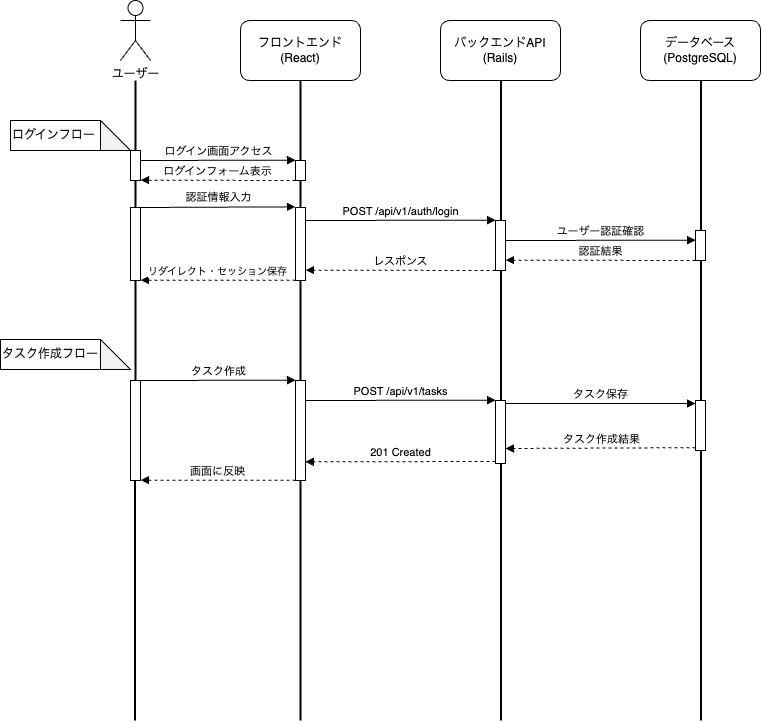

The diagram above was exported from draw.io. Its source (the exported page's mxGraphModel, read from the mxfile embedded in the PNG):
<mxGraphModel dx="1367" dy="1037" grid="1" gridSize="10" guides="1" tooltips="1" connect="1" arrows="1" fold="1" page="1" pageScale="1" pageWidth="1169" pageHeight="827" background="#FFFFFF" math="0" shadow="0">
  <root>
    <mxCell id="0" />
    <mxCell id="1" parent="0" />
    <mxCell id="6" value="" style="endArrow=none;html=1;strokeWidth=2;" edge="1" parent="1" source="21">
      <mxGeometry width="50" height="50" relative="1" as="geometry">
        <mxPoint x="870.5" y="780" as="sourcePoint" />
        <mxPoint x="870.5" y="140" as="targetPoint" />
      </mxGeometry>
    </mxCell>
    <mxCell id="5" value="" style="endArrow=none;html=1;strokeWidth=2;" edge="1" parent="1" source="19">
      <mxGeometry width="50" height="50" relative="1" as="geometry">
        <mxPoint x="670.5" y="780" as="sourcePoint" />
        <mxPoint x="670.5" y="140" as="targetPoint" />
      </mxGeometry>
    </mxCell>
    <mxCell id="4" value="" style="endArrow=none;html=1;strokeWidth=2;" edge="1" parent="1" source="9">
      <mxGeometry width="50" height="50" relative="1" as="geometry">
        <mxPoint x="470" y="780" as="sourcePoint" />
        <mxPoint x="470" y="140" as="targetPoint" />
      </mxGeometry>
    </mxCell>
    <mxCell id="3" value="" style="endArrow=none;html=1;strokeWidth=2;" edge="1" parent="1" source="userLifeline">
      <mxGeometry width="50" height="50" relative="1" as="geometry">
        <mxPoint x="304.5" y="780" as="sourcePoint" />
        <mxPoint x="305" y="140" as="targetPoint" />
      </mxGeometry>
    </mxCell>
    <mxCell id="user" value="ユーザー" style="shape=umlActor;verticalLabelPosition=bottom;verticalAlign=top;html=1;outlineConnect=0;" parent="1" vertex="1">
      <mxGeometry x="290" y="60" width="30" height="60" as="geometry" />
    </mxCell>
    <mxCell id="frontend" value="フロントエンド&#10;(React)" style="rounded=1;whiteSpace=wrap;html=1;" parent="1" vertex="1">
      <mxGeometry x="410" y="80" width="120" height="60" as="geometry" />
    </mxCell>
    <mxCell id="api" value="バックエンドAPI&#10;(Rails)" style="rounded=1;whiteSpace=wrap;html=1;" parent="1" vertex="1">
      <mxGeometry x="610" y="80" width="120" height="60" as="geometry" />
    </mxCell>
    <mxCell id="database" value="データベース&#10;(PostgreSQL)" style="rounded=1;whiteSpace=wrap;html=1;" parent="1" vertex="1">
      <mxGeometry x="810" y="80" width="120" height="60" as="geometry" />
    </mxCell>
    <mxCell id="frontendLifeline" value="" style="html=1;points=[];perimeter=orthogonalPerimeter;outlineConnect=0;targetShapes=umlLifeline;portConstraint=eastwest;newEdgeStyle={&quot;edgeStyle&quot;:&quot;elbowEdgeStyle&quot;,&quot;elbow&quot;:&quot;vertical&quot;,&quot;curved&quot;:0,&quot;rounded&quot;:0};" parent="1" vertex="1">
      <mxGeometry x="465" y="220" width="10" height="20" as="geometry" />
    </mxCell>
    <mxCell id="apiLifeline" value="" style="html=1;points=[];perimeter=orthogonalPerimeter;outlineConnect=0;targetShapes=umlLifeline;portConstraint=eastwest;newEdgeStyle={&quot;edgeStyle&quot;:&quot;elbowEdgeStyle&quot;,&quot;elbow&quot;:&quot;vertical&quot;,&quot;curved&quot;:0,&quot;rounded&quot;:0};" parent="1" vertex="1">
      <mxGeometry x="665" y="280" width="10" height="50" as="geometry" />
    </mxCell>
    <mxCell id="databaseLifeline" value="" style="html=1;points=[];perimeter=orthogonalPerimeter;outlineConnect=0;targetShapes=umlLifeline;portConstraint=eastwest;newEdgeStyle={&quot;edgeStyle&quot;:&quot;elbowEdgeStyle&quot;,&quot;elbow&quot;:&quot;vertical&quot;,&quot;curved&quot;:0,&quot;rounded&quot;:0};" parent="1" vertex="1">
      <mxGeometry x="865" y="290" width="10" height="30" as="geometry" />
    </mxCell>
    <mxCell id="loginSection" value="ログインフロー" style="shape=note;whiteSpace=wrap;html=1;backgroundOutline=1;darkOpacity=0.05;align=left;" parent="1" vertex="1">
      <mxGeometry x="180" y="180" width="120" height="30" as="geometry" />
    </mxCell>
    <mxCell id="loginAccess" value="ログイン画面アクセス" style="html=1;verticalAlign=bottom;endArrow=block;edgeStyle=elbowEdgeStyle;elbow=vertical;curved=0;rounded=0;" parent="1" edge="1">
      <mxGeometry relative="1" as="geometry">
        <mxPoint x="310" y="220" as="sourcePoint" />
        <mxPoint x="465" y="220" as="targetPoint" />
      </mxGeometry>
    </mxCell>
    <mxCell id="loginForm" value="ログインフォーム表示" style="html=1;verticalAlign=bottom;endArrow=block;edgeStyle=elbowEdgeStyle;elbow=vertical;curved=0;rounded=0;dashed=1;" parent="1" edge="1">
      <mxGeometry relative="1" as="geometry">
        <mxPoint x="465" y="240" as="sourcePoint" />
        <mxPoint x="310" y="240" as="targetPoint" />
      </mxGeometry>
    </mxCell>
    <mxCell id="loginInput" value="認証情報入力" style="html=1;verticalAlign=bottom;endArrow=block;edgeStyle=elbowEdgeStyle;elbow=vertical;curved=0;rounded=0;" parent="1" edge="1">
      <mxGeometry relative="1" as="geometry">
        <mxPoint x="310" y="267" as="sourcePoint" />
        <mxPoint x="465" y="267" as="targetPoint" />
      </mxGeometry>
    </mxCell>
    <mxCell id="loginAPI" value="POST /api/v1/auth/login" style="html=1;verticalAlign=bottom;endArrow=block;edgeStyle=elbowEdgeStyle;elbow=vertical;curved=0;rounded=0;" parent="1" edge="1">
      <mxGeometry relative="1" as="geometry">
        <mxPoint x="475" y="280" as="sourcePoint" />
        <mxPoint x="665" y="280" as="targetPoint" />
      </mxGeometry>
    </mxCell>
    <mxCell id="authCheck" value="ユーザー認証確認" style="html=1;verticalAlign=bottom;endArrow=block;edgeStyle=elbowEdgeStyle;elbow=vertical;curved=0;rounded=0;" parent="1" edge="1">
      <mxGeometry relative="1" as="geometry">
        <mxPoint x="675" y="300" as="sourcePoint" />
        <mxPoint x="865" y="300" as="targetPoint" />
      </mxGeometry>
    </mxCell>
    <mxCell id="authResult" value="認証結果" style="html=1;verticalAlign=bottom;endArrow=block;edgeStyle=elbowEdgeStyle;elbow=vertical;curved=0;rounded=0;dashed=1;" parent="1" edge="1">
      <mxGeometry relative="1" as="geometry">
        <mxPoint x="865" y="320" as="sourcePoint" />
        <mxPoint x="675" y="320" as="targetPoint" />
      </mxGeometry>
    </mxCell>
    <mxCell id="taskSection" value="タスク作成フロー" style="shape=note;whiteSpace=wrap;html=1;backgroundOutline=1;darkOpacity=0.05;align=left;" parent="1" vertex="1">
      <mxGeometry x="170" y="399" width="130" height="30" as="geometry" />
    </mxCell>
    <mxCell id="taskCreate" value="タスク作成" style="html=1;verticalAlign=bottom;endArrow=block;edgeStyle=elbowEdgeStyle;elbow=vertical;curved=0;rounded=0;" parent="1" edge="1">
      <mxGeometry relative="1" as="geometry">
        <mxPoint x="310" y="440" as="sourcePoint" />
        <mxPoint x="465" y="440" as="targetPoint" />
      </mxGeometry>
    </mxCell>
    <mxCell id="taskCreateAPI" value="POST /api/v1/tasks" style="html=1;verticalAlign=bottom;endArrow=block;edgeStyle=elbowEdgeStyle;elbow=vertical;curved=0;rounded=0;" parent="1" edge="1">
      <mxGeometry relative="1" as="geometry">
        <mxPoint x="475" y="460" as="sourcePoint" />
        <mxPoint x="665" y="460" as="targetPoint" />
      </mxGeometry>
    </mxCell>
    <mxCell id="taskSave" value="タスク保存" style="html=1;verticalAlign=bottom;endArrow=block;edgeStyle=elbowEdgeStyle;elbow=vertical;curved=0;rounded=0;" parent="1" edge="1">
      <mxGeometry relative="1" as="geometry">
        <mxPoint x="675" y="463" as="sourcePoint" />
        <mxPoint x="865" y="463" as="targetPoint" />
      </mxGeometry>
    </mxCell>
    <mxCell id="taskResponse" value="201 Created" style="html=1;verticalAlign=bottom;endArrow=block;edgeStyle=elbowEdgeStyle;elbow=vertical;curved=0;rounded=0;dashed=1;" parent="1" edge="1">
      <mxGeometry relative="1" as="geometry">
        <mxPoint x="665" y="521" as="sourcePoint" />
        <mxPoint x="475" y="521" as="targetPoint" />
      </mxGeometry>
    </mxCell>
    <mxCell id="8" value="" style="endArrow=none;html=1;strokeWidth=2;" edge="1" parent="1" source="11" target="userLifeline">
      <mxGeometry width="50" height="50" relative="1" as="geometry">
        <mxPoint x="304.5" y="780" as="sourcePoint" />
        <mxPoint x="305" y="140" as="targetPoint" />
      </mxGeometry>
    </mxCell>
    <mxCell id="userLifeline" value="" style="html=1;points=[];perimeter=orthogonalPerimeter;outlineConnect=0;targetShapes=umlLifeline;portConstraint=eastwest;newEdgeStyle={&quot;edgeStyle&quot;:&quot;elbowEdgeStyle&quot;,&quot;elbow&quot;:&quot;vertical&quot;,&quot;curved&quot;:0,&quot;rounded&quot;:0};" parent="1" vertex="1">
      <mxGeometry x="300" y="210" width="10" height="30" as="geometry" />
    </mxCell>
    <mxCell id="10" value="" style="endArrow=none;html=1;strokeWidth=2;" edge="1" parent="1" source="17" target="9">
      <mxGeometry width="50" height="50" relative="1" as="geometry">
        <mxPoint x="470" y="780" as="sourcePoint" />
        <mxPoint x="470" y="140" as="targetPoint" />
      </mxGeometry>
    </mxCell>
    <mxCell id="9" value="" style="html=1;points=[];perimeter=orthogonalPerimeter;outlineConnect=0;targetShapes=umlLifeline;portConstraint=eastwest;newEdgeStyle={&quot;edgeStyle&quot;:&quot;elbowEdgeStyle&quot;,&quot;elbow&quot;:&quot;vertical&quot;,&quot;curved&quot;:0,&quot;rounded&quot;:0};" vertex="1" parent="1">
      <mxGeometry x="465" y="267" width="10" height="73" as="geometry" />
    </mxCell>
    <mxCell id="12" value="" style="endArrow=none;html=1;strokeWidth=2;" edge="1" parent="1" source="15" target="11">
      <mxGeometry width="50" height="50" relative="1" as="geometry">
        <mxPoint x="304.5" y="780" as="sourcePoint" />
        <mxPoint x="305" y="250" as="targetPoint" />
      </mxGeometry>
    </mxCell>
    <mxCell id="11" value="" style="html=1;points=[];perimeter=orthogonalPerimeter;outlineConnect=0;targetShapes=umlLifeline;portConstraint=eastwest;newEdgeStyle={&quot;edgeStyle&quot;:&quot;elbowEdgeStyle&quot;,&quot;elbow&quot;:&quot;vertical&quot;,&quot;curved&quot;:0,&quot;rounded&quot;:0};" vertex="1" parent="1">
      <mxGeometry x="300" y="267" width="10" height="73" as="geometry" />
    </mxCell>
    <mxCell id="13" value="レスポンス" style="html=1;verticalAlign=bottom;endArrow=block;edgeStyle=elbowEdgeStyle;elbow=vertical;curved=0;rounded=0;dashed=1;" edge="1" parent="1">
      <mxGeometry relative="1" as="geometry">
        <mxPoint x="665" y="330" as="sourcePoint" />
        <mxPoint x="475" y="330" as="targetPoint" />
      </mxGeometry>
    </mxCell>
    <mxCell id="14" value="&lt;font style=&quot;font-size: 10px;&quot;&gt;リダイレクト・セッション保存&lt;/font&gt;" style="html=1;verticalAlign=bottom;endArrow=block;edgeStyle=elbowEdgeStyle;elbow=vertical;curved=0;rounded=0;dashed=1;" edge="1" parent="1">
      <mxGeometry relative="1" as="geometry">
        <mxPoint x="465" y="339.8571428571428" as="sourcePoint" />
        <mxPoint x="310" y="340" as="targetPoint" />
      </mxGeometry>
    </mxCell>
    <mxCell id="16" value="" style="endArrow=none;html=1;strokeWidth=2;" edge="1" parent="1" target="15">
      <mxGeometry width="50" height="50" relative="1" as="geometry">
        <mxPoint x="304.5" y="780" as="sourcePoint" />
        <mxPoint x="305" y="330" as="targetPoint" />
      </mxGeometry>
    </mxCell>
    <mxCell id="15" value="" style="html=1;points=[];perimeter=orthogonalPerimeter;outlineConnect=0;targetShapes=umlLifeline;portConstraint=eastwest;newEdgeStyle={&quot;edgeStyle&quot;:&quot;elbowEdgeStyle&quot;,&quot;elbow&quot;:&quot;vertical&quot;,&quot;curved&quot;:0,&quot;rounded&quot;:0};" vertex="1" parent="1">
      <mxGeometry x="300" y="440" width="10" height="100" as="geometry" />
    </mxCell>
    <mxCell id="18" value="" style="endArrow=none;html=1;strokeWidth=2;" edge="1" parent="1" target="17">
      <mxGeometry width="50" height="50" relative="1" as="geometry">
        <mxPoint x="470" y="780" as="sourcePoint" />
        <mxPoint x="470" y="330" as="targetPoint" />
      </mxGeometry>
    </mxCell>
    <mxCell id="17" value="" style="html=1;points=[];perimeter=orthogonalPerimeter;outlineConnect=0;targetShapes=umlLifeline;portConstraint=eastwest;newEdgeStyle={&quot;edgeStyle&quot;:&quot;elbowEdgeStyle&quot;,&quot;elbow&quot;:&quot;vertical&quot;,&quot;curved&quot;:0,&quot;rounded&quot;:0};" vertex="1" parent="1">
      <mxGeometry x="465" y="440" width="10" height="100" as="geometry" />
    </mxCell>
    <mxCell id="20" value="" style="endArrow=none;html=1;strokeWidth=2;" edge="1" parent="1" target="19">
      <mxGeometry width="50" height="50" relative="1" as="geometry">
        <mxPoint x="670.5" y="780" as="sourcePoint" />
        <mxPoint x="670.5" y="140" as="targetPoint" />
      </mxGeometry>
    </mxCell>
    <mxCell id="19" value="" style="html=1;points=[];perimeter=orthogonalPerimeter;outlineConnect=0;targetShapes=umlLifeline;portConstraint=eastwest;newEdgeStyle={&quot;edgeStyle&quot;:&quot;elbowEdgeStyle&quot;,&quot;elbow&quot;:&quot;vertical&quot;,&quot;curved&quot;:0,&quot;rounded&quot;:0};" vertex="1" parent="1">
      <mxGeometry x="665" y="460" width="10" height="63" as="geometry" />
    </mxCell>
    <mxCell id="22" value="" style="endArrow=none;html=1;strokeWidth=2;" edge="1" parent="1" target="21">
      <mxGeometry width="50" height="50" relative="1" as="geometry">
        <mxPoint x="870.5" y="780" as="sourcePoint" />
        <mxPoint x="870.5" y="140" as="targetPoint" />
      </mxGeometry>
    </mxCell>
    <mxCell id="21" value="" style="html=1;points=[];perimeter=orthogonalPerimeter;outlineConnect=0;targetShapes=umlLifeline;portConstraint=eastwest;newEdgeStyle={&quot;edgeStyle&quot;:&quot;elbowEdgeStyle&quot;,&quot;elbow&quot;:&quot;vertical&quot;,&quot;curved&quot;:0,&quot;rounded&quot;:0};" vertex="1" parent="1">
      <mxGeometry x="865" y="460" width="10" height="50" as="geometry" />
    </mxCell>
    <mxCell id="23" value="タスク作成結果" style="html=1;verticalAlign=bottom;endArrow=block;edgeStyle=elbowEdgeStyle;elbow=vertical;curved=0;rounded=0;dashed=1;" edge="1" parent="1">
      <mxGeometry relative="1" as="geometry">
        <mxPoint x="865" y="507.16999999999996" as="sourcePoint" />
        <mxPoint x="675" y="507.16999999999996" as="targetPoint" />
      </mxGeometry>
    </mxCell>
    <mxCell id="24" value="画面に反映" style="html=1;verticalAlign=bottom;endArrow=block;edgeStyle=elbowEdgeStyle;elbow=vertical;curved=0;rounded=0;dashed=1;" edge="1" parent="1" source="17">
      <mxGeometry relative="1" as="geometry">
        <mxPoint x="460" y="540" as="sourcePoint" />
        <mxPoint x="310" y="540" as="targetPoint" />
      </mxGeometry>
    </mxCell>
  </root>
</mxGraphModel>